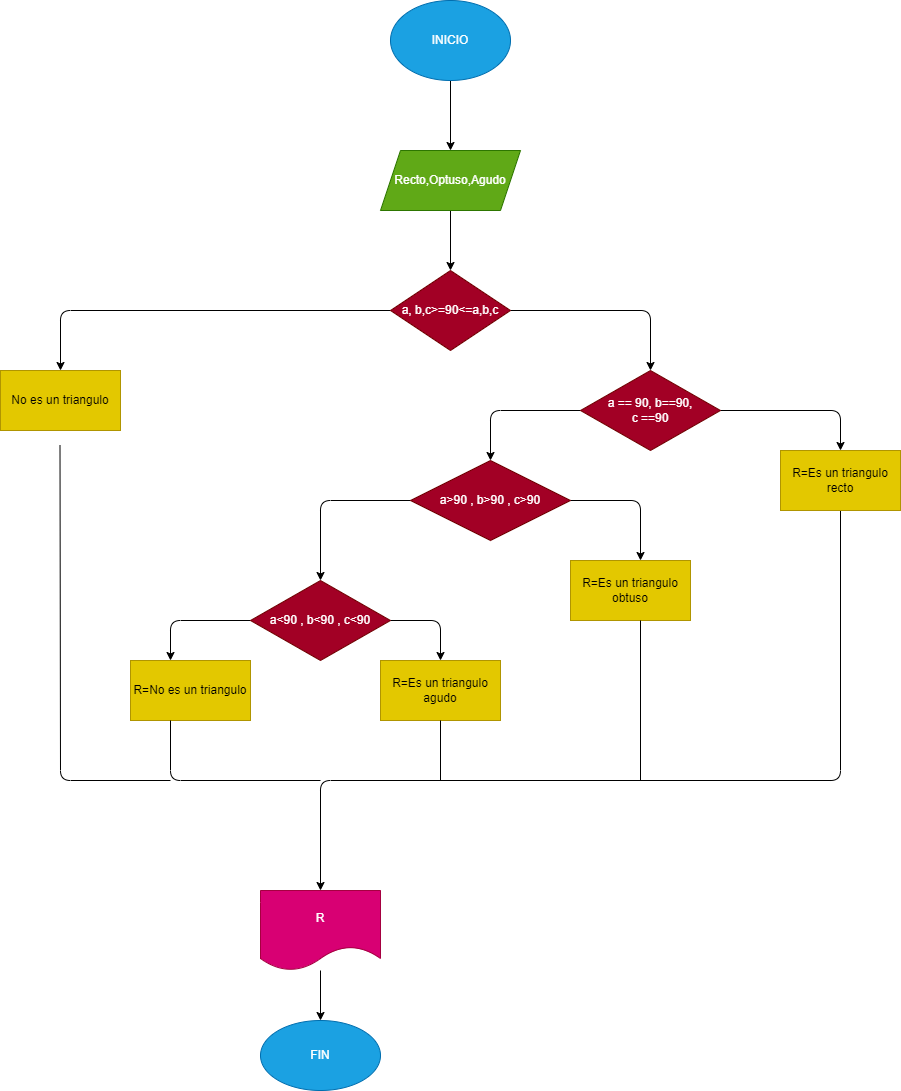

The diagram above was exported from draw.io. Its source (the exported page's mxGraphModel, read from the mxfile embedded in the PNG):
<mxGraphModel dx="798" dy="610" grid="1" gridSize="10" guides="1" tooltips="1" connect="1" arrows="1" fold="1" page="1" pageScale="1" pageWidth="127700" pageHeight="167700" math="0" shadow="0">
  <root>
    <object label="" id="0">
      <mxCell />
    </object>
    <mxCell id="1" parent="0" />
    <mxCell id="4" value="" style="edgeStyle=none;html=1;" parent="1" source="2" target="3" edge="1">
      <mxGeometry relative="1" as="geometry" />
    </mxCell>
    <mxCell id="2" value="INICIO" style="ellipse;whiteSpace=wrap;html=1;fillColor=#1ba1e2;fontColor=#ffffff;strokeColor=#006EAF;" parent="1" vertex="1">
      <mxGeometry x="750" y="20" width="120" height="80" as="geometry" />
    </mxCell>
    <mxCell id="21" value="" style="edgeStyle=none;html=1;" edge="1" parent="1" source="3" target="6">
      <mxGeometry relative="1" as="geometry" />
    </mxCell>
    <mxCell id="3" value="Recto,Optuso,Agudo" style="shape=parallelogram;perimeter=parallelogramPerimeter;whiteSpace=wrap;html=1;fixedSize=1;fillColor=#60a917;fontColor=#ffffff;strokeColor=#2D7600;" parent="1" vertex="1">
      <mxGeometry x="740" y="170" width="140" height="60" as="geometry" />
    </mxCell>
    <mxCell id="22" style="edgeStyle=none;html=1;" edge="1" parent="1" source="6">
      <mxGeometry relative="1" as="geometry">
        <mxPoint x="1010" y="390" as="targetPoint" />
        <Array as="points">
          <mxPoint x="1010" y="330" />
        </Array>
      </mxGeometry>
    </mxCell>
    <mxCell id="42" style="edgeStyle=none;html=1;" edge="1" parent="1" source="6" target="43">
      <mxGeometry relative="1" as="geometry">
        <mxPoint x="420" y="400" as="targetPoint" />
        <Array as="points">
          <mxPoint x="420" y="330" />
        </Array>
      </mxGeometry>
    </mxCell>
    <mxCell id="6" value="a, b,c&amp;gt;=90&amp;lt;=a,b,c" style="rhombus;whiteSpace=wrap;html=1;fillColor=#a20025;fontColor=#ffffff;strokeColor=#6F0000;" parent="1" vertex="1">
      <mxGeometry x="750" y="290" width="120" height="80" as="geometry" />
    </mxCell>
    <mxCell id="25" style="edgeStyle=none;html=1;" edge="1" parent="1" source="24" target="26">
      <mxGeometry relative="1" as="geometry">
        <mxPoint x="850" y="490" as="targetPoint" />
        <Array as="points">
          <mxPoint x="850" y="430" />
        </Array>
      </mxGeometry>
    </mxCell>
    <mxCell id="27" style="edgeStyle=none;html=1;exitX=1;exitY=0.5;exitDx=0;exitDy=0;" edge="1" parent="1" source="24">
      <mxGeometry relative="1" as="geometry">
        <mxPoint x="1080" y="430" as="targetPoint" />
      </mxGeometry>
    </mxCell>
    <mxCell id="30" style="edgeStyle=none;html=1;" edge="1" parent="1" source="24" target="31">
      <mxGeometry relative="1" as="geometry">
        <mxPoint x="1200" y="490" as="targetPoint" />
        <Array as="points">
          <mxPoint x="1200" y="430" />
        </Array>
      </mxGeometry>
    </mxCell>
    <mxCell id="24" value="a == 90, b==90,&lt;br&gt;c ==90" style="rhombus;whiteSpace=wrap;html=1;fillColor=#a20025;fontColor=#ffffff;strokeColor=#6F0000;" vertex="1" parent="1">
      <mxGeometry x="940" y="390" width="140" height="80" as="geometry" />
    </mxCell>
    <mxCell id="28" style="edgeStyle=none;html=1;" edge="1" parent="1" source="26">
      <mxGeometry relative="1" as="geometry">
        <mxPoint x="680" y="600" as="targetPoint" />
        <Array as="points">
          <mxPoint x="680" y="520" />
        </Array>
      </mxGeometry>
    </mxCell>
    <mxCell id="34" style="edgeStyle=none;html=1;" edge="1" parent="1" source="26">
      <mxGeometry relative="1" as="geometry">
        <mxPoint x="1000" y="580" as="targetPoint" />
        <Array as="points">
          <mxPoint x="1000" y="520" />
        </Array>
      </mxGeometry>
    </mxCell>
    <mxCell id="26" value="a&amp;gt;90 , b&amp;gt;90 , c&amp;gt;90" style="rhombus;whiteSpace=wrap;html=1;fillColor=#a20025;fontColor=#ffffff;strokeColor=#6F0000;" vertex="1" parent="1">
      <mxGeometry x="770" y="480" width="160" height="80" as="geometry" />
    </mxCell>
    <mxCell id="37" style="edgeStyle=none;html=1;" edge="1" parent="1" source="29" target="38">
      <mxGeometry relative="1" as="geometry">
        <mxPoint x="800" y="680" as="targetPoint" />
        <Array as="points">
          <mxPoint x="800" y="640" />
        </Array>
      </mxGeometry>
    </mxCell>
    <mxCell id="40" style="edgeStyle=none;html=1;" edge="1" parent="1" source="29">
      <mxGeometry relative="1" as="geometry">
        <mxPoint x="530" y="680" as="targetPoint" />
        <Array as="points">
          <mxPoint x="530" y="640" />
        </Array>
      </mxGeometry>
    </mxCell>
    <mxCell id="29" value="a&amp;lt;90 , b&amp;lt;90 , c&amp;lt;90" style="rhombus;whiteSpace=wrap;html=1;fillColor=#a20025;fontColor=#ffffff;strokeColor=#6F0000;" vertex="1" parent="1">
      <mxGeometry x="610" y="600" width="140" height="80" as="geometry" />
    </mxCell>
    <mxCell id="48" style="edgeStyle=none;html=1;" edge="1" parent="1" source="31">
      <mxGeometry relative="1" as="geometry">
        <mxPoint x="680" y="910" as="targetPoint" />
        <Array as="points">
          <mxPoint x="1200" y="800" />
          <mxPoint x="680" y="800" />
        </Array>
      </mxGeometry>
    </mxCell>
    <mxCell id="31" value="R=Es un triangulo recto" style="rounded=0;whiteSpace=wrap;html=1;fillColor=#e3c800;fontColor=#000000;strokeColor=#B09500;" vertex="1" parent="1">
      <mxGeometry x="1140" y="470" width="120" height="60" as="geometry" />
    </mxCell>
    <mxCell id="35" value="R=Es un triangulo obtuso" style="rounded=0;whiteSpace=wrap;html=1;fillColor=#e3c800;fontColor=#000000;strokeColor=#B09500;" vertex="1" parent="1">
      <mxGeometry x="930" y="580" width="120" height="60" as="geometry" />
    </mxCell>
    <mxCell id="36" value="" style="endArrow=none;html=1;" edge="1" parent="1">
      <mxGeometry width="50" height="50" relative="1" as="geometry">
        <mxPoint x="1000" y="800" as="sourcePoint" />
        <mxPoint x="1000" y="640" as="targetPoint" />
      </mxGeometry>
    </mxCell>
    <mxCell id="38" value="R=Es un triangulo agudo" style="rounded=0;whiteSpace=wrap;html=1;fillColor=#e3c800;fontColor=#000000;strokeColor=#B09500;" vertex="1" parent="1">
      <mxGeometry x="740" y="680" width="120" height="60" as="geometry" />
    </mxCell>
    <mxCell id="39" value="" style="endArrow=none;html=1;" edge="1" parent="1">
      <mxGeometry width="50" height="50" relative="1" as="geometry">
        <mxPoint x="800" y="800" as="sourcePoint" />
        <mxPoint x="800" y="740" as="targetPoint" />
      </mxGeometry>
    </mxCell>
    <mxCell id="41" value="R=No es un triangulo" style="rounded=0;whiteSpace=wrap;html=1;fillColor=#e3c800;fontColor=#000000;strokeColor=#B09500;" vertex="1" parent="1">
      <mxGeometry x="490" y="680" width="120" height="60" as="geometry" />
    </mxCell>
    <mxCell id="43" value="No es un triangulo" style="rounded=0;whiteSpace=wrap;html=1;fillColor=#e3c800;fontColor=#000000;strokeColor=#B09500;" vertex="1" parent="1">
      <mxGeometry x="360" y="390" width="120" height="60" as="geometry" />
    </mxCell>
    <mxCell id="44" value="" style="endArrow=none;html=1;" edge="1" parent="1">
      <mxGeometry width="50" height="50" relative="1" as="geometry">
        <mxPoint x="530" y="800" as="sourcePoint" />
        <mxPoint x="419.5" y="465" as="targetPoint" />
        <Array as="points">
          <mxPoint x="420" y="800" />
        </Array>
      </mxGeometry>
    </mxCell>
    <mxCell id="45" value="" style="endArrow=none;html=1;" edge="1" parent="1">
      <mxGeometry width="50" height="50" relative="1" as="geometry">
        <mxPoint x="680" y="800" as="sourcePoint" />
        <mxPoint x="530" y="740" as="targetPoint" />
        <Array as="points">
          <mxPoint x="530" y="800" />
        </Array>
      </mxGeometry>
    </mxCell>
    <mxCell id="50" style="edgeStyle=none;html=1;" edge="1" parent="1" source="49" target="51">
      <mxGeometry relative="1" as="geometry">
        <mxPoint x="680" y="1050" as="targetPoint" />
      </mxGeometry>
    </mxCell>
    <mxCell id="49" value="R" style="shape=document;whiteSpace=wrap;html=1;boundedLbl=1;fillColor=#d80073;fontColor=#ffffff;strokeColor=#A50040;" vertex="1" parent="1">
      <mxGeometry x="620" y="910" width="120" height="80" as="geometry" />
    </mxCell>
    <mxCell id="51" value="FIN" style="ellipse;whiteSpace=wrap;html=1;fillColor=#1ba1e2;fontColor=#ffffff;strokeColor=#006EAF;" vertex="1" parent="1">
      <mxGeometry x="620" y="1040" width="120" height="70" as="geometry" />
    </mxCell>
  </root>
</mxGraphModel>